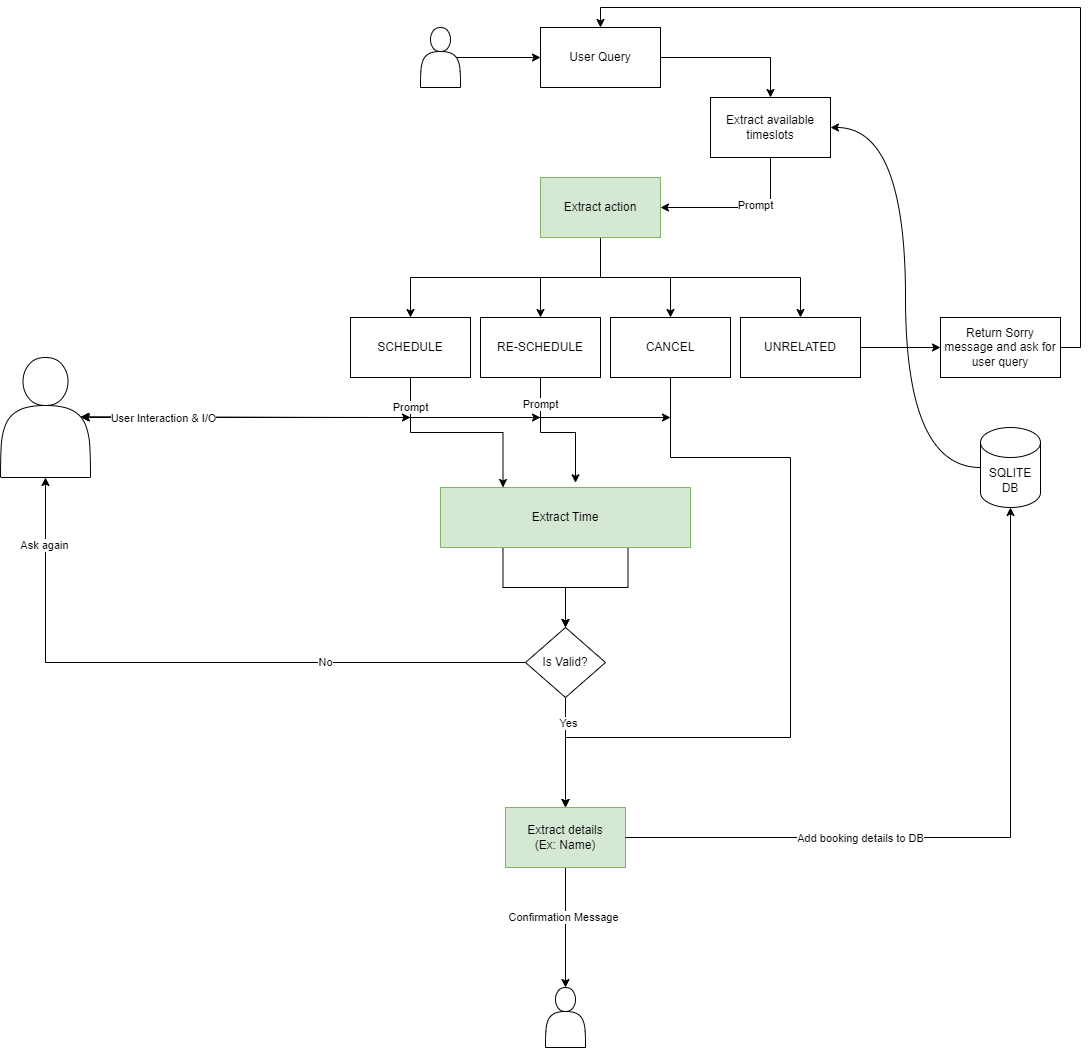

The diagram above was exported from draw.io. Its source (the exported page's mxGraphModel, read from the mxfile embedded in the PNG):
<mxGraphModel dx="2295" dy="643" grid="1" gridSize="10" guides="1" tooltips="1" connect="1" arrows="1" fold="1" page="1" pageScale="1" pageWidth="1100" pageHeight="850" math="0" shadow="0">
  <root>
    <mxCell id="0" />
    <mxCell id="1" parent="0" />
    <mxCell id="omkC-3sjtaRJi3opqtiv-8" style="edgeStyle=orthogonalEdgeStyle;rounded=0;orthogonalLoop=1;jettySize=auto;html=1;exitX=0.9;exitY=0.5;exitDx=0;exitDy=0;exitPerimeter=0;" parent="1" source="omkC-3sjtaRJi3opqtiv-6" target="omkC-3sjtaRJi3opqtiv-7" edge="1">
      <mxGeometry relative="1" as="geometry" />
    </mxCell>
    <mxCell id="omkC-3sjtaRJi3opqtiv-6" value="" style="shape=actor;whiteSpace=wrap;html=1;" parent="1" vertex="1">
      <mxGeometry x="170" y="70" width="40" height="60" as="geometry" />
    </mxCell>
    <mxCell id="dHoyeL1acTKmGrhpPWTO-23" style="edgeStyle=orthogonalEdgeStyle;rounded=0;orthogonalLoop=1;jettySize=auto;html=1;exitX=1;exitY=0.5;exitDx=0;exitDy=0;entryX=0.5;entryY=0;entryDx=0;entryDy=0;" parent="1" source="omkC-3sjtaRJi3opqtiv-7" target="dHoyeL1acTKmGrhpPWTO-22" edge="1">
      <mxGeometry relative="1" as="geometry" />
    </mxCell>
    <mxCell id="omkC-3sjtaRJi3opqtiv-7" value="User Query" style="rounded=0;whiteSpace=wrap;html=1;" parent="1" vertex="1">
      <mxGeometry x="290" y="70" width="120" height="60" as="geometry" />
    </mxCell>
    <mxCell id="dHoyeL1acTKmGrhpPWTO-4" value="" style="edgeStyle=orthogonalEdgeStyle;rounded=0;orthogonalLoop=1;jettySize=auto;html=1;exitX=0.5;exitY=1;exitDx=0;exitDy=0;" parent="1" source="dHoyeL1acTKmGrhpPWTO-1" target="dHoyeL1acTKmGrhpPWTO-3" edge="1">
      <mxGeometry relative="1" as="geometry" />
    </mxCell>
    <mxCell id="dHoyeL1acTKmGrhpPWTO-6" style="edgeStyle=orthogonalEdgeStyle;rounded=0;orthogonalLoop=1;jettySize=auto;html=1;exitX=0.5;exitY=1;exitDx=0;exitDy=0;" parent="1" source="dHoyeL1acTKmGrhpPWTO-1" target="dHoyeL1acTKmGrhpPWTO-5" edge="1">
      <mxGeometry relative="1" as="geometry" />
    </mxCell>
    <mxCell id="dHoyeL1acTKmGrhpPWTO-9" style="edgeStyle=orthogonalEdgeStyle;rounded=0;orthogonalLoop=1;jettySize=auto;html=1;exitX=0.5;exitY=1;exitDx=0;exitDy=0;" parent="1" source="dHoyeL1acTKmGrhpPWTO-1" target="dHoyeL1acTKmGrhpPWTO-8" edge="1">
      <mxGeometry relative="1" as="geometry" />
    </mxCell>
    <mxCell id="dHoyeL1acTKmGrhpPWTO-11" style="edgeStyle=orthogonalEdgeStyle;rounded=0;orthogonalLoop=1;jettySize=auto;html=1;exitX=0.5;exitY=1;exitDx=0;exitDy=0;" parent="1" source="dHoyeL1acTKmGrhpPWTO-1" target="dHoyeL1acTKmGrhpPWTO-10" edge="1">
      <mxGeometry relative="1" as="geometry" />
    </mxCell>
    <mxCell id="dHoyeL1acTKmGrhpPWTO-1" value="Extract action" style="rounded=0;whiteSpace=wrap;html=1;fillColor=#d5e8d4;strokeColor=#82b366;" parent="1" vertex="1">
      <mxGeometry x="290" y="220" width="120" height="60" as="geometry" />
    </mxCell>
    <mxCell id="dHoyeL1acTKmGrhpPWTO-13" value="" style="edgeStyle=orthogonalEdgeStyle;rounded=0;orthogonalLoop=1;jettySize=auto;html=1;entryX=0.25;entryY=0;entryDx=0;entryDy=0;" parent="1" source="dHoyeL1acTKmGrhpPWTO-3" target="dHoyeL1acTKmGrhpPWTO-12" edge="1">
      <mxGeometry relative="1" as="geometry" />
    </mxCell>
    <mxCell id="dHoyeL1acTKmGrhpPWTO-60" value="Prompt" style="edgeLabel;html=1;align=center;verticalAlign=middle;resizable=0;points=[];" parent="dHoyeL1acTKmGrhpPWTO-13" vertex="1" connectable="0">
      <mxGeometry x="-0.6454" relative="1" as="geometry">
        <mxPoint y="-6" as="offset" />
      </mxGeometry>
    </mxCell>
    <mxCell id="dHoyeL1acTKmGrhpPWTO-3" value="SCHEDULE" style="rounded=0;whiteSpace=wrap;html=1;" parent="1" vertex="1">
      <mxGeometry x="100" y="360" width="120" height="60" as="geometry" />
    </mxCell>
    <mxCell id="dHoyeL1acTKmGrhpPWTO-15" value="" style="edgeStyle=orthogonalEdgeStyle;rounded=0;orthogonalLoop=1;jettySize=auto;html=1;entryX=0.54;entryY=-0.078;entryDx=0;entryDy=0;entryPerimeter=0;" parent="1" source="dHoyeL1acTKmGrhpPWTO-5" edge="1" target="dHoyeL1acTKmGrhpPWTO-12">
      <mxGeometry relative="1" as="geometry">
        <mxPoint x="290" y="500" as="targetPoint" />
      </mxGeometry>
    </mxCell>
    <mxCell id="dHoyeL1acTKmGrhpPWTO-61" value="Prompt" style="edgeLabel;html=1;align=center;verticalAlign=middle;resizable=0;points=[];" parent="dHoyeL1acTKmGrhpPWTO-15" vertex="1" connectable="0">
      <mxGeometry x="-0.6204" relative="1" as="geometry">
        <mxPoint as="offset" />
      </mxGeometry>
    </mxCell>
    <mxCell id="dHoyeL1acTKmGrhpPWTO-5" value="RE-SCHEDULE" style="whiteSpace=wrap;html=1;" parent="1" vertex="1">
      <mxGeometry x="230" y="360" width="120" height="60" as="geometry" />
    </mxCell>
    <mxCell id="dHoyeL1acTKmGrhpPWTO-21" value="" style="edgeStyle=orthogonalEdgeStyle;rounded=0;orthogonalLoop=1;jettySize=auto;html=1;exitX=0.5;exitY=1;exitDx=0;exitDy=0;" parent="1" source="dHoyeL1acTKmGrhpPWTO-8" edge="1">
      <mxGeometry relative="1" as="geometry">
        <mxPoint x="315" y="850" as="targetPoint" />
        <Array as="points">
          <mxPoint x="420" y="500" />
          <mxPoint x="540" y="500" />
          <mxPoint x="540" y="780" />
          <mxPoint x="315" y="780" />
        </Array>
      </mxGeometry>
    </mxCell>
    <mxCell id="dHoyeL1acTKmGrhpPWTO-8" value="CANCEL" style="whiteSpace=wrap;html=1;" parent="1" vertex="1">
      <mxGeometry x="360" y="360" width="120" height="60" as="geometry" />
    </mxCell>
    <mxCell id="dHoyeL1acTKmGrhpPWTO-32" value="" style="edgeStyle=orthogonalEdgeStyle;rounded=0;orthogonalLoop=1;jettySize=auto;html=1;" parent="1" source="dHoyeL1acTKmGrhpPWTO-10" target="dHoyeL1acTKmGrhpPWTO-31" edge="1">
      <mxGeometry relative="1" as="geometry" />
    </mxCell>
    <mxCell id="dHoyeL1acTKmGrhpPWTO-10" value="UNRELATED" style="rounded=0;whiteSpace=wrap;html=1;" parent="1" vertex="1">
      <mxGeometry x="490" y="360" width="120" height="60" as="geometry" />
    </mxCell>
    <mxCell id="dHoyeL1acTKmGrhpPWTO-66" style="edgeStyle=orthogonalEdgeStyle;rounded=0;orthogonalLoop=1;jettySize=auto;html=1;exitX=0.25;exitY=1;exitDx=0;exitDy=0;entryX=0.5;entryY=0;entryDx=0;entryDy=0;" parent="1" source="dHoyeL1acTKmGrhpPWTO-12" target="dHoyeL1acTKmGrhpPWTO-64" edge="1">
      <mxGeometry relative="1" as="geometry" />
    </mxCell>
    <mxCell id="dHoyeL1acTKmGrhpPWTO-67" style="edgeStyle=orthogonalEdgeStyle;rounded=0;orthogonalLoop=1;jettySize=auto;html=1;exitX=0.75;exitY=1;exitDx=0;exitDy=0;" parent="1" source="dHoyeL1acTKmGrhpPWTO-12" target="dHoyeL1acTKmGrhpPWTO-64" edge="1">
      <mxGeometry relative="1" as="geometry" />
    </mxCell>
    <mxCell id="dHoyeL1acTKmGrhpPWTO-12" value="Extract Time" style="rounded=0;whiteSpace=wrap;html=1;fillColor=#d5e8d4;strokeColor=#82b366;" parent="1" vertex="1">
      <mxGeometry x="190" y="530" width="250" height="60" as="geometry" />
    </mxCell>
    <mxCell id="dHoyeL1acTKmGrhpPWTO-26" style="edgeStyle=orthogonalEdgeStyle;rounded=0;orthogonalLoop=1;jettySize=auto;html=1;exitX=0.5;exitY=1;exitDx=0;exitDy=0;entryX=1;entryY=0.5;entryDx=0;entryDy=0;" parent="1" source="dHoyeL1acTKmGrhpPWTO-22" target="dHoyeL1acTKmGrhpPWTO-1" edge="1">
      <mxGeometry relative="1" as="geometry" />
    </mxCell>
    <mxCell id="dHoyeL1acTKmGrhpPWTO-27" value="Prompt" style="edgeLabel;html=1;align=center;verticalAlign=middle;resizable=0;points=[];" parent="dHoyeL1acTKmGrhpPWTO-26" vertex="1" connectable="0">
      <mxGeometry x="-0.1864" y="-2" relative="1" as="geometry">
        <mxPoint as="offset" />
      </mxGeometry>
    </mxCell>
    <mxCell id="dHoyeL1acTKmGrhpPWTO-22" value="Extract available timeslots" style="rounded=0;whiteSpace=wrap;html=1;" parent="1" vertex="1">
      <mxGeometry x="460" y="140" width="120" height="60" as="geometry" />
    </mxCell>
    <mxCell id="dHoyeL1acTKmGrhpPWTO-25" style="edgeStyle=orthogonalEdgeStyle;rounded=0;orthogonalLoop=1;jettySize=auto;html=1;exitX=0;exitY=0.5;exitDx=0;exitDy=0;exitPerimeter=0;entryX=1;entryY=0.5;entryDx=0;entryDy=0;curved=1;" parent="1" source="dHoyeL1acTKmGrhpPWTO-24" target="dHoyeL1acTKmGrhpPWTO-22" edge="1">
      <mxGeometry relative="1" as="geometry" />
    </mxCell>
    <mxCell id="dHoyeL1acTKmGrhpPWTO-24" value="SQLITE&lt;div&gt;DB&lt;/div&gt;" style="shape=cylinder3;whiteSpace=wrap;html=1;boundedLbl=1;backgroundOutline=1;size=15;" parent="1" vertex="1">
      <mxGeometry x="730" y="470" width="60" height="80" as="geometry" />
    </mxCell>
    <mxCell id="dHoyeL1acTKmGrhpPWTO-33" style="edgeStyle=orthogonalEdgeStyle;rounded=0;orthogonalLoop=1;jettySize=auto;html=1;exitX=1;exitY=0.5;exitDx=0;exitDy=0;entryX=0.5;entryY=0;entryDx=0;entryDy=0;" parent="1" source="dHoyeL1acTKmGrhpPWTO-31" target="omkC-3sjtaRJi3opqtiv-7" edge="1">
      <mxGeometry relative="1" as="geometry" />
    </mxCell>
    <mxCell id="dHoyeL1acTKmGrhpPWTO-31" value="Return Sorry message and ask for user query" style="rounded=0;whiteSpace=wrap;html=1;" parent="1" vertex="1">
      <mxGeometry x="690" y="360" width="120" height="60" as="geometry" />
    </mxCell>
    <mxCell id="dHoyeL1acTKmGrhpPWTO-47" value="" style="edgeStyle=orthogonalEdgeStyle;rounded=0;orthogonalLoop=1;jettySize=auto;html=1;" parent="1" source="dHoyeL1acTKmGrhpPWTO-34" target="dHoyeL1acTKmGrhpPWTO-46" edge="1">
      <mxGeometry relative="1" as="geometry" />
    </mxCell>
    <mxCell id="dHoyeL1acTKmGrhpPWTO-48" value="Confirmation Message" style="edgeLabel;html=1;align=center;verticalAlign=middle;resizable=0;points=[];" parent="dHoyeL1acTKmGrhpPWTO-47" vertex="1" connectable="0">
      <mxGeometry x="-0.1772" y="-2" relative="1" as="geometry">
        <mxPoint as="offset" />
      </mxGeometry>
    </mxCell>
    <mxCell id="dHoyeL1acTKmGrhpPWTO-34" value="Extract details&lt;br&gt;(Ex: Name)" style="whiteSpace=wrap;html=1;fillColor=#d5e8d4;strokeColor=#82b366;" parent="1" vertex="1">
      <mxGeometry x="255" y="850" width="120" height="60" as="geometry" />
    </mxCell>
    <mxCell id="dHoyeL1acTKmGrhpPWTO-39" style="edgeStyle=orthogonalEdgeStyle;rounded=0;orthogonalLoop=1;jettySize=auto;html=1;exitX=1;exitY=0.5;exitDx=0;exitDy=0;" parent="1" source="dHoyeL1acTKmGrhpPWTO-34" target="dHoyeL1acTKmGrhpPWTO-24" edge="1">
      <mxGeometry relative="1" as="geometry">
        <mxPoint x="550" y="810" as="sourcePoint" />
      </mxGeometry>
    </mxCell>
    <mxCell id="HvzWy3K_8wtZFFHGrQWL-4" value="Add booking details to DB" style="edgeLabel;html=1;align=center;verticalAlign=middle;resizable=0;points=[];" vertex="1" connectable="0" parent="dHoyeL1acTKmGrhpPWTO-39">
      <mxGeometry x="-0.3419" y="-1" relative="1" as="geometry">
        <mxPoint as="offset" />
      </mxGeometry>
    </mxCell>
    <mxCell id="dHoyeL1acTKmGrhpPWTO-46" value="" style="shape=actor;whiteSpace=wrap;html=1;" parent="1" vertex="1">
      <mxGeometry x="295" y="1030" width="40" height="60" as="geometry" />
    </mxCell>
    <mxCell id="dHoyeL1acTKmGrhpPWTO-52" style="edgeStyle=orthogonalEdgeStyle;rounded=0;orthogonalLoop=1;jettySize=auto;html=1;exitX=0.9;exitY=0.5;exitDx=0;exitDy=0;exitPerimeter=0;startArrow=classic;startFill=1;" parent="1" source="dHoyeL1acTKmGrhpPWTO-50" edge="1">
      <mxGeometry relative="1" as="geometry">
        <mxPoint x="160" y="460" as="targetPoint" />
      </mxGeometry>
    </mxCell>
    <mxCell id="dHoyeL1acTKmGrhpPWTO-50" value="" style="shape=actor;whiteSpace=wrap;html=1;" parent="1" vertex="1">
      <mxGeometry x="-250" y="400" width="90" height="120" as="geometry" />
    </mxCell>
    <mxCell id="dHoyeL1acTKmGrhpPWTO-54" style="edgeStyle=orthogonalEdgeStyle;rounded=0;orthogonalLoop=1;jettySize=auto;html=1;exitX=0.9;exitY=0.5;exitDx=0;exitDy=0;exitPerimeter=0;startArrow=classic;startFill=1;" parent="1" edge="1">
      <mxGeometry relative="1" as="geometry">
        <mxPoint x="-170" y="459.5" as="sourcePoint" />
        <mxPoint x="290" y="460" as="targetPoint" />
      </mxGeometry>
    </mxCell>
    <mxCell id="dHoyeL1acTKmGrhpPWTO-59" style="edgeStyle=orthogonalEdgeStyle;rounded=0;orthogonalLoop=1;jettySize=auto;html=1;exitX=0.9;exitY=0.5;exitDx=0;exitDy=0;exitPerimeter=0;startArrow=classic;startFill=1;" parent="1" edge="1">
      <mxGeometry relative="1" as="geometry">
        <mxPoint x="-170" y="459.5" as="sourcePoint" />
        <mxPoint x="420" y="460" as="targetPoint" />
      </mxGeometry>
    </mxCell>
    <mxCell id="dHoyeL1acTKmGrhpPWTO-62" value="User Interaction &amp;amp; I/O" style="edgeLabel;html=1;align=center;verticalAlign=middle;resizable=0;points=[];" parent="dHoyeL1acTKmGrhpPWTO-59" vertex="1" connectable="0">
      <mxGeometry x="-0.7204" y="-1" relative="1" as="geometry">
        <mxPoint as="offset" />
      </mxGeometry>
    </mxCell>
    <mxCell id="dHoyeL1acTKmGrhpPWTO-68" style="edgeStyle=orthogonalEdgeStyle;rounded=0;orthogonalLoop=1;jettySize=auto;html=1;exitX=0;exitY=0.5;exitDx=0;exitDy=0;entryX=0.5;entryY=1;entryDx=0;entryDy=0;" parent="1" source="dHoyeL1acTKmGrhpPWTO-64" target="dHoyeL1acTKmGrhpPWTO-50" edge="1">
      <mxGeometry relative="1" as="geometry" />
    </mxCell>
    <mxCell id="dHoyeL1acTKmGrhpPWTO-69" value="No" style="edgeLabel;html=1;align=center;verticalAlign=middle;resizable=0;points=[];" parent="dHoyeL1acTKmGrhpPWTO-68" vertex="1" connectable="0">
      <mxGeometry x="-0.3953" relative="1" as="geometry">
        <mxPoint as="offset" />
      </mxGeometry>
    </mxCell>
    <mxCell id="HvzWy3K_8wtZFFHGrQWL-3" value="Ask again" style="edgeLabel;html=1;align=center;verticalAlign=middle;resizable=0;points=[];" vertex="1" connectable="0" parent="dHoyeL1acTKmGrhpPWTO-68">
      <mxGeometry x="0.7982" y="1" relative="1" as="geometry">
        <mxPoint as="offset" />
      </mxGeometry>
    </mxCell>
    <mxCell id="HvzWy3K_8wtZFFHGrQWL-1" style="edgeStyle=orthogonalEdgeStyle;rounded=0;orthogonalLoop=1;jettySize=auto;html=1;entryX=0.5;entryY=0;entryDx=0;entryDy=0;" edge="1" parent="1" source="dHoyeL1acTKmGrhpPWTO-64" target="dHoyeL1acTKmGrhpPWTO-34">
      <mxGeometry relative="1" as="geometry" />
    </mxCell>
    <mxCell id="HvzWy3K_8wtZFFHGrQWL-2" value="Yes" style="edgeLabel;html=1;align=center;verticalAlign=middle;resizable=0;points=[];" vertex="1" connectable="0" parent="HvzWy3K_8wtZFFHGrQWL-1">
      <mxGeometry x="-0.5273" y="3" relative="1" as="geometry">
        <mxPoint as="offset" />
      </mxGeometry>
    </mxCell>
    <mxCell id="dHoyeL1acTKmGrhpPWTO-64" value="Is Valid?" style="rhombus;whiteSpace=wrap;html=1;" parent="1" vertex="1">
      <mxGeometry x="275" y="670" width="80" height="70" as="geometry" />
    </mxCell>
  </root>
</mxGraphModel>